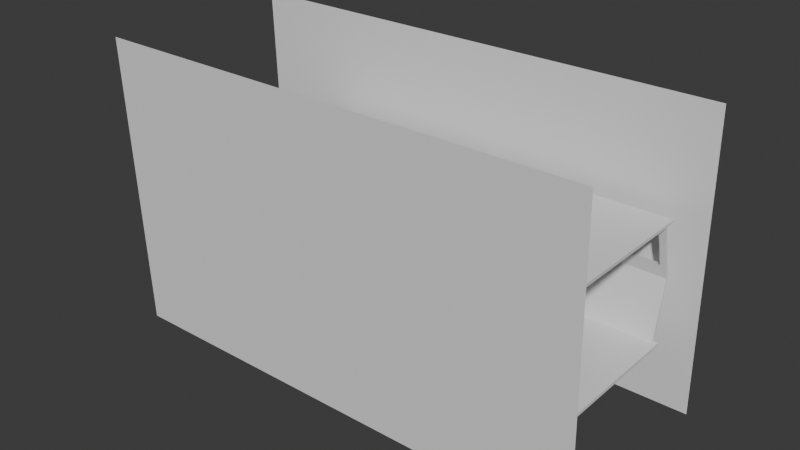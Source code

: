 # Source: 511.blend  (saved by Blender 4.2.66; exported with 4.5.12 LTS)
import bpy
from mathutils import Matrix  # noqa: F401  (used for matrix-valued properties, if any)

bpy.ops.wm.read_factory_settings(use_empty=True)
scene = bpy.context.scene
scene.name = 'Scene'

# ---- collections
col_collection = bpy.data.collections.new('Collection'); scene.collection.children.link(col_collection)

# ---- materials (node trees are filled in below, after node groups)
mat_material = bpy.data.materials.new('Material')
mat_material.alpha_threshold = 0.0
mat_material.roughness = 0.5
mat_material.line_color = (0.0, 0.0, 0.0, 1.0)
mat_material_001 = bpy.data.materials.new('Material.001')
mat_material_001.alpha_threshold = 0.0
mat_material_001.roughness = 0.5
mat_material_001.line_color = (0.0, 0.0, 0.0, 1.0)
mat_material_004 = bpy.data.materials.new('Material.004')
mat_material_004.alpha_threshold = 0.0
mat_material_004.roughness = 0.5
mat_material_004.line_color = (0.0, 0.0, 0.0, 1.0)
mat_material_006 = bpy.data.materials.new('Material.006')
mat_material_006.alpha_threshold = 0.0
mat_material_006.roughness = 0.5
mat_material_006.line_color = (0.0, 0.0, 0.0, 1.0)
mat_material_007 = bpy.data.materials.new('Material.007')
mat_material_007.alpha_threshold = 0.0
mat_material_007.roughness = 0.5
mat_material_007.line_color = (0.0, 0.0, 0.0, 1.0)
mat_material_008 = bpy.data.materials.new('Material.008')
mat_material_008.alpha_threshold = 0.0
mat_material_008.roughness = 0.5
mat_material_008.line_color = (0.0, 0.0, 0.0, 1.0)
mat_material_009 = bpy.data.materials.new('Material.009')
mat_material_009.alpha_threshold = 0.0
mat_material_009.roughness = 0.5
mat_material_009.line_color = (0.0, 0.0, 0.0, 1.0)

# ---- material node trees
mat_material.use_nodes = True; mat_material.node_tree.nodes.clear()
_N = mat_material.node_tree.nodes; _L = mat_material.node_tree.links
n0 = _N.new('ShaderNodeOutputMaterial'); n0.name = 'Material Output'; n0.location = (300, 300)
n1 = _N.new('ShaderNodeBsdfPrincipled'); n1.name = 'Principled BSDF'; n1.location = (10, 300)
n1.inputs[3].default_value = 1.45
_L.new(n1.outputs[0], n0.inputs[0])
n0.is_active_output = True
mat_material_001.use_nodes = True; mat_material_001.node_tree.nodes.clear()
_N = mat_material_001.node_tree.nodes; _L = mat_material_001.node_tree.links
n0 = _N.new('ShaderNodeOutputMaterial'); n0.name = 'Material Output'; n0.location = (300, 300)
n1 = _N.new('ShaderNodeBsdfPrincipled'); n1.name = 'Principled BSDF'; n1.location = (10, 300)
n1.inputs[3].default_value = 1.45
_L.new(n1.outputs[0], n0.inputs[0])
n0.is_active_output = True
mat_material_004.use_nodes = True; mat_material_004.node_tree.nodes.clear()
_N = mat_material_004.node_tree.nodes; _L = mat_material_004.node_tree.links
n0 = _N.new('ShaderNodeOutputMaterial'); n0.name = 'Material Output'; n0.location = (300, 300)
n1 = _N.new('ShaderNodeBsdfPrincipled'); n1.name = 'Principled BSDF'; n1.location = (10, 300)
n1.inputs[3].default_value = 1.45
_L.new(n1.outputs[0], n0.inputs[0])
n0.is_active_output = True
mat_material_006.use_nodes = True; mat_material_006.node_tree.nodes.clear()
_N = mat_material_006.node_tree.nodes; _L = mat_material_006.node_tree.links
n0 = _N.new('ShaderNodeOutputMaterial'); n0.name = 'Material Output'; n0.location = (300, 300)
n1 = _N.new('ShaderNodeBsdfPrincipled'); n1.name = 'Principled BSDF'; n1.location = (10, 300)
n1.inputs[3].default_value = 1.45
_L.new(n1.outputs[0], n0.inputs[0])
n0.is_active_output = True
mat_material_007.use_nodes = True; mat_material_007.node_tree.nodes.clear()
_N = mat_material_007.node_tree.nodes; _L = mat_material_007.node_tree.links
n0 = _N.new('ShaderNodeOutputMaterial'); n0.name = 'Material Output'; n0.location = (300, 300)
n1 = _N.new('ShaderNodeBsdfPrincipled'); n1.name = 'Principled BSDF'; n1.location = (10, 300)
n1.inputs[3].default_value = 1.45
_L.new(n1.outputs[0], n0.inputs[0])
n0.is_active_output = True
mat_material_008.use_nodes = True; mat_material_008.node_tree.nodes.clear()
_N = mat_material_008.node_tree.nodes; _L = mat_material_008.node_tree.links
n0 = _N.new('ShaderNodeOutputMaterial'); n0.name = 'Material Output'; n0.location = (300, 300)
n1 = _N.new('ShaderNodeBsdfPrincipled'); n1.name = 'Principled BSDF'; n1.location = (10, 300)
n1.inputs[3].default_value = 1.45
_L.new(n1.outputs[0], n0.inputs[0])
n0.is_active_output = True
mat_material_009.use_nodes = True; mat_material_009.node_tree.nodes.clear()
_N = mat_material_009.node_tree.nodes; _L = mat_material_009.node_tree.links
n0 = _N.new('ShaderNodeOutputMaterial'); n0.name = 'Material Output'; n0.location = (300, 300)
n1 = _N.new('ShaderNodeBsdfPrincipled'); n1.name = 'Principled BSDF'; n1.location = (10, 300)
n1.inputs[3].default_value = 1.45
_L.new(n1.outputs[0], n0.inputs[0])
n0.is_active_output = True

# ---- world
world_world = bpy.data.worlds.new('World'); scene.world = world_world
world_world.use_nodes = True; world_world.node_tree.nodes.clear()
_N = world_world.node_tree.nodes; _L = world_world.node_tree.links
n0 = _N.new('ShaderNodeOutputWorld'); n0.name = 'World Output'; n0.location = (300, 300)
n1 = _N.new('ShaderNodeBackground'); n1.name = 'Background'; n1.location = (10, 300)
n1.inputs[0].default_value = (0.05088, 0.05088, 0.05088, 1.0)
_L.new(n1.outputs[0], n0.inputs[0])
n0.is_active_output = True
world_world.color = (0.05088, 0.05088, 0.05088)
world_world.sun_shadow_jitter_overblur = 0.0

# ---- meshes
me_cube = bpy.data.meshes.new('Cube')
me_cube.from_pydata([(1.0, 1.0, 1.0), (1.0, 1.0, -1.0), (1.0, -1.0, 1.0), (1.0, -1.0, -1.0), (-1.0, 1.0, 1.0), (-1.0, 1.0, -1.0), (-1.0, -1.0, 1.0), (-1.0, -1.0, -1.0)], [], [(0, 4, 6, 2), (3, 2, 6, 7), (7, 6, 4, 5), (5, 1, 3, 7), (1, 0, 2, 3), (5, 4, 0, 1)])
_uv = me_cube.uv_layers.new(name='UVMap')
_uv.uv.foreach_set('vector', [0.625, 0.5, 0.875, 0.5, 0.875, 0.75, 0.625, 0.75, 0.375, 0.75, 0.625, 0.75, 0.625, 1.0, 0.375, 1.0, 0.375, 0.0, 0.625, 0.0, 0.625, 0.25, 0.375, 0.25, 0.125, 0.5, 0.375, 0.5, 0.375, 0.75, 0.125, 0.75, 0.375, 0.5, 0.625, 0.5, 0.625, 0.75, 0.375, 0.75, 0.375, 0.25, 0.625, 0.25, 0.625, 0.5, 0.375, 0.5])
me_cube.materials.append(mat_material)
me_cube.use_mirror_vertex_groups = False
me_cube.update()
me_cube_001 = bpy.data.meshes.new('Cube.001')
me_cube_001.from_pydata([(1.0, 1.0, 1.0), (1.0, 1.0, -1.0), (1.0, -1.0, 1.0), (1.0, -1.0, -1.0), (-1.0, 1.0, 1.0), (-1.0, 1.0, -1.0), (-1.0, -1.0, 1.0), (-1.0, -1.0, -1.0), (-1.0, -0.003491, -10.47), (1.0, -0.003491, -8.466), (-1.0, -0.003491, -8.466), (1.0, -0.003491, -10.47), (-1.0, 0.8386, -0.5229), (1.0, 0.8386, -2.523), (-1.0, 0.8386, -2.523), (1.0, 0.8386, -0.5229), (-1.0, 0.2171, -8.385), (1.0, 0.2171, -6.385), (-1.0, 0.2171, -6.385), (1.0, 0.2171, -8.385), (0.9343, 1.0, -1.0), (0.9343, -1.0, 1.0), (0.9343, -1.0, -1.0), (0.9343, 1.0, 1.0), (0.9343, -0.003491, -10.47), (0.9343, -0.003491, -8.466), (0.9343, 0.8386, -0.5229), (0.9343, 0.8386, -2.523), (0.9343, 0.2171, -6.385), (0.9343, 0.2171, -8.385), (-0.9461, 1.0, -1.0), (-0.9461, -1.0, 1.0), (-0.9461, -0.003491, -10.47), (-0.9461, 0.8386, -2.523), (-0.9461, 0.2171, -8.385), (-0.9461, -1.0, -1.0), (-0.9461, 1.0, 1.0), (-0.9461, -0.003491, -8.466), (-0.9461, 0.8386, -0.5229), (-0.9461, 0.2171, -6.385)], [], [(37, 10, 6, 31), (35, 31, 6, 7), (14, 12, 4, 5), (24, 11, 3, 22), (11, 9, 2, 3), (20, 23, 0, 1), (19, 17, 9, 11), (29, 19, 11, 24), (7, 6, 10, 8), (39, 18, 10, 37), (36, 4, 12, 38), (20, 1, 13, 27), (1, 0, 15, 13), (16, 18, 12, 14), (8, 10, 18, 16), (38, 12, 18, 39), (27, 13, 19, 29), (13, 15, 17, 19), (15, 26, 28, 17), (30, 20, 27, 33), (0, 23, 26, 15), (17, 28, 25, 9), (34, 29, 24, 32), (30, 36, 23, 20), (32, 24, 22, 35), (3, 2, 21, 22), (9, 25, 21, 2), (8, 32, 35, 7), (5, 4, 36, 30), (16, 34, 32, 8), (5, 30, 33, 14), (14, 33, 34, 16), (23, 36, 38, 26), (28, 39, 37, 25), (22, 21, 31, 35), (25, 37, 31, 21)])
_uv = me_cube_001.uv_layers.new(name='UVMap')
_uv.uv.foreach_set('vector', [0.8683, 0.625, 0.875, 0.625, 0.875, 0.75, 0.8683, 0.75, 0.375, 0.9933, 0.625, 0.9933, 0.625, 1.0, 0.375, 1.0, 0.375, 0.2299, 0.625, 0.2299, 0.625, 0.25, 0.375, 0.25, 0.3668, 0.625, 0.375, 0.625, 0.375, 0.75, 0.3668, 0.75, 0.375, 0.625, 0.625, 0.625, 0.625, 0.75, 0.375, 0.75, 0.375, 0.4918, 0.625, 0.4918, 0.625, 0.5, 0.375, 0.5, 0.375, 0.5975, 0.625, 0.5975, 0.625, 0.625, 0.375, 0.625, 0.3668, 0.5975, 0.375, 0.5975, 0.375, 0.625, 0.3668, 0.625, 0.375, 0.0, 0.625, 0.0, 0.625, 0.125, 0.375, 0.125, 0.8683, 0.5975, 0.875, 0.5975, 0.875, 0.625, 0.8683, 0.625, 0.8683, 0.5, 0.875, 0.5, 0.875, 0.5201, 0.8683, 0.5201, 0.3668, 0.5, 0.375, 0.5, 0.375, 0.5201, 0.3668, 0.5201, 0.375, 0.5, 0.625, 0.5, 0.625, 0.5201, 0.375, 0.5201, 0.375, 0.1525, 0.625, 0.1525, 0.625, 0.2299, 0.375, 0.2299, 0.375, 0.125, 0.625, 0.125, 0.625, 0.1525, 0.375, 0.1525, 0.8683, 0.5201, 0.875, 0.5201, 0.875, 0.5975, 0.8683, 0.5975, 0.3668, 0.5201, 0.375, 0.5201, 0.375, 0.5975, 0.3668, 0.5975, 0.375, 0.5201, 0.625, 0.5201, 0.625, 0.5975, 0.375, 0.5975, 0.625, 0.5201, 0.6332, 0.5201, 0.6332, 0.5975, 0.625, 0.5975, 0.1317, 0.5, 0.3668, 0.5, 0.3668, 0.5201, 0.1317, 0.5201, 0.625, 0.5, 0.6332, 0.5, 0.6332, 0.5201, 0.625, 0.5201, 0.625, 0.5975, 0.6332, 0.5975, 0.6332, 0.625, 0.625, 0.625, 0.1317, 0.5975, 0.3668, 0.5975, 0.3668, 0.625, 0.1317, 0.625, 0.375, 0.2567, 0.625, 0.2567, 0.625, 0.4918, 0.375, 0.4918, 0.1317, 0.625, 0.3668, 0.625, 0.3668, 0.75, 0.1317, 0.75, 0.375, 0.75, 0.625, 0.75, 0.625, 0.7582, 0.375, 0.7582, 0.625, 0.625, 0.6332, 0.625, 0.6332, 0.75, 0.625, 0.75, 0.125, 0.625, 0.1317, 0.625, 0.1317, 0.75, 0.125, 0.75, 0.375, 0.25, 0.625, 0.25, 0.625, 0.2567, 0.375, 0.2567, 0.125, 0.5975, 0.1317, 0.5975, 0.1317, 0.625, 0.125, 0.625, 0.125, 0.5, 0.1317, 0.5, 0.1317, 0.5201, 0.125, 0.5201, 0.125, 0.5201, 0.1317, 0.5201, 0.1317, 0.5975, 0.125, 0.5975, 0.6332, 0.5, 0.8683, 0.5, 0.8683, 0.5201, 0.6332, 0.5201, 0.6332, 0.5975, 0.8683, 0.5975, 0.8683, 0.625, 0.6332, 0.625, 0.375, 0.7582, 0.625, 0.7582, 0.625, 0.9933, 0.375, 0.9933, 0.6332, 0.625, 0.8683, 0.625, 0.8683, 0.75, 0.6332, 0.75])
me_cube_001.materials.append(mat_material_001)
me_cube_001.use_mirror_vertex_groups = False
me_cube_001.update()
me_plane_001 = bpy.data.meshes.new('Plane.001')
me_plane_001.from_pydata([(-1.0, -1.0, 0.0), (1.0, -1.0, 0.0), (-1.0, 1.0, 0.0), (1.0, 1.0, 0.0)], [], [(0, 1, 3, 2)])
_uv = me_plane_001.uv_layers.new(name='UVMap')
_uv.uv.foreach_set('vector', [0.0, 0.0, 1.0, 0.0, 1.0, 1.0, 0.0, 1.0])
me_plane_001.update()
me_cube_004 = bpy.data.meshes.new('Cube.004')
me_cube_004.from_pydata([(1.0, 1.0, 1.0), (1.0, 1.0, -1.0), (1.0, -1.0, 1.0), (1.0, -1.0, -1.0), (-1.0, 1.0, 1.0), (-1.0, 1.0, -1.0), (-1.0, -1.0, 1.0), (-1.0, -1.0, -1.0), (-1.0, -0.003491, -10.47), (1.0, -0.003491, -8.466), (-1.0, -0.003491, -8.466), (1.0, -0.003491, -10.47), (-1.0, 0.8386, -0.5229), (1.0, 0.8386, -2.523), (-1.0, 0.8386, -2.523), (1.0, 0.8386, -0.5229), (-1.0, 0.2171, -8.385), (1.0, 0.2171, -6.385), (-1.0, 0.2171, -6.385), (1.0, 0.2171, -8.385), (0.9343, 1.0, -1.0), (0.9343, -1.0, 1.0), (0.9343, -1.0, -1.0), (0.9343, 1.0, 1.0), (0.9343, -0.003491, -10.47), (0.9343, -0.003491, -8.466), (0.9343, 0.8386, -0.5229), (0.9343, 0.8386, -2.523), (0.9343, 0.2171, -6.385), (0.9343, 0.2171, -8.385), (-0.9461, 1.0, -1.0), (-0.9461, -1.0, 1.0), (-0.9461, -0.003491, -10.47), (-0.9461, 0.8386, -2.523), (-0.9461, 0.2171, -8.385), (-0.9461, -1.0, -1.0), (-0.9461, 1.0, 1.0), (-0.9461, -0.003491, -8.466), (-0.9461, 0.8386, -0.5229), (-0.9461, 0.2171, -6.385)], [], [(37, 10, 6, 31), (35, 31, 6, 7), (14, 12, 4, 5), (24, 11, 3, 22), (11, 9, 2, 3), (20, 23, 0, 1), (19, 17, 9, 11), (29, 19, 11, 24), (7, 6, 10, 8), (39, 18, 10, 37), (36, 4, 12, 38), (20, 1, 13, 27), (1, 0, 15, 13), (16, 18, 12, 14), (8, 10, 18, 16), (38, 12, 18, 39), (27, 13, 19, 29), (13, 15, 17, 19), (15, 26, 28, 17), (30, 20, 27, 33), (0, 23, 26, 15), (17, 28, 25, 9), (34, 29, 24, 32), (30, 36, 23, 20), (32, 24, 22, 35), (3, 2, 21, 22), (9, 25, 21, 2), (8, 32, 35, 7), (5, 4, 36, 30), (16, 34, 32, 8), (5, 30, 33, 14), (14, 33, 34, 16), (23, 36, 38, 26), (28, 39, 37, 25), (22, 21, 31, 35), (25, 37, 31, 21)])
_uv = me_cube_004.uv_layers.new(name='UVMap')
_uv.uv.foreach_set('vector', [0.8683, 0.625, 0.875, 0.625, 0.875, 0.75, 0.8683, 0.75, 0.375, 0.9933, 0.625, 0.9933, 0.625, 1.0, 0.375, 1.0, 0.375, 0.2299, 0.625, 0.2299, 0.625, 0.25, 0.375, 0.25, 0.3668, 0.625, 0.375, 0.625, 0.375, 0.75, 0.3668, 0.75, 0.375, 0.625, 0.625, 0.625, 0.625, 0.75, 0.375, 0.75, 0.375, 0.4918, 0.625, 0.4918, 0.625, 0.5, 0.375, 0.5, 0.375, 0.5975, 0.625, 0.5975, 0.625, 0.625, 0.375, 0.625, 0.3668, 0.5975, 0.375, 0.5975, 0.375, 0.625, 0.3668, 0.625, 0.375, 0.0, 0.625, 0.0, 0.625, 0.125, 0.375, 0.125, 0.8683, 0.5975, 0.875, 0.5975, 0.875, 0.625, 0.8683, 0.625, 0.8683, 0.5, 0.875, 0.5, 0.875, 0.5201, 0.8683, 0.5201, 0.3668, 0.5, 0.375, 0.5, 0.375, 0.5201, 0.3668, 0.5201, 0.375, 0.5, 0.625, 0.5, 0.625, 0.5201, 0.375, 0.5201, 0.375, 0.1525, 0.625, 0.1525, 0.625, 0.2299, 0.375, 0.2299, 0.375, 0.125, 0.625, 0.125, 0.625, 0.1525, 0.375, 0.1525, 0.8683, 0.5201, 0.875, 0.5201, 0.875, 0.5975, 0.8683, 0.5975, 0.3668, 0.5201, 0.375, 0.5201, 0.375, 0.5975, 0.3668, 0.5975, 0.375, 0.5201, 0.625, 0.5201, 0.625, 0.5975, 0.375, 0.5975, 0.625, 0.5201, 0.6332, 0.5201, 0.6332, 0.5975, 0.625, 0.5975, 0.1317, 0.5, 0.3668, 0.5, 0.3668, 0.5201, 0.1317, 0.5201, 0.625, 0.5, 0.6332, 0.5, 0.6332, 0.5201, 0.625, 0.5201, 0.625, 0.5975, 0.6332, 0.5975, 0.6332, 0.625, 0.625, 0.625, 0.1317, 0.5975, 0.3668, 0.5975, 0.3668, 0.625, 0.1317, 0.625, 0.375, 0.2567, 0.625, 0.2567, 0.625, 0.4918, 0.375, 0.4918, 0.1317, 0.625, 0.3668, 0.625, 0.3668, 0.75, 0.1317, 0.75, 0.375, 0.75, 0.625, 0.75, 0.625, 0.7582, 0.375, 0.7582, 0.625, 0.625, 0.6332, 0.625, 0.6332, 0.75, 0.625, 0.75, 0.125, 0.625, 0.1317, 0.625, 0.1317, 0.75, 0.125, 0.75, 0.375, 0.25, 0.625, 0.25, 0.625, 0.2567, 0.375, 0.2567, 0.125, 0.5975, 0.1317, 0.5975, 0.1317, 0.625, 0.125, 0.625, 0.125, 0.5, 0.1317, 0.5, 0.1317, 0.5201, 0.125, 0.5201, 0.125, 0.5201, 0.1317, 0.5201, 0.1317, 0.5975, 0.125, 0.5975, 0.6332, 0.5, 0.8683, 0.5, 0.8683, 0.5201, 0.6332, 0.5201, 0.6332, 0.5975, 0.8683, 0.5975, 0.8683, 0.625, 0.6332, 0.625, 0.375, 0.7582, 0.625, 0.7582, 0.625, 0.9933, 0.375, 0.9933, 0.6332, 0.625, 0.8683, 0.625, 0.8683, 0.75, 0.6332, 0.75])
me_cube_004.materials.append(mat_material_004)
me_cube_004.use_mirror_vertex_groups = False
me_cube_004.update()
me_cube_006 = bpy.data.meshes.new('Cube.006')
me_cube_006.from_pydata([(1.0, 1.0, 1.0), (1.0, 1.0, -1.0), (1.0, -1.0, 1.0), (1.0, -1.0, -1.0), (-1.0, 1.0, 1.0), (-1.0, 1.0, -1.0), (-1.0, -1.0, 1.0), (-1.0, -1.0, -1.0), (-1.0, -0.003491, -10.47), (1.0, -0.003491, -8.466), (-1.0, -0.003491, -8.466), (1.0, -0.003491, -10.47), (-1.0, 0.8386, -0.5229), (1.0, 0.8386, -2.523), (-1.0, 0.8386, -2.523), (1.0, 0.8386, -0.5229), (-1.0, 0.2171, -8.385), (1.0, 0.2171, -6.385), (-1.0, 0.2171, -6.385), (1.0, 0.2171, -8.385), (0.9343, 1.0, -1.0), (0.9343, -1.0, 1.0), (0.9343, -1.0, -1.0), (0.9343, 1.0, 1.0), (0.9343, -0.003491, -10.47), (0.9343, -0.003491, -8.466), (0.9343, 0.8386, -0.5229), (0.9343, 0.8386, -2.523), (0.9343, 0.2171, -6.385), (0.9343, 0.2171, -8.385), (-0.9461, 1.0, -1.0), (-0.9461, -1.0, 1.0), (-0.9461, -0.003491, -10.47), (-0.9461, 0.8386, -2.523), (-0.9461, 0.2171, -8.385), (-0.9461, -1.0, -1.0), (-0.9461, 1.0, 1.0), (-0.9461, -0.003491, -8.466), (-0.9461, 0.8386, -0.5229), (-0.9461, 0.2171, -6.385), (-0.4488, -1.0, -1.0), (-0.4488, -0.003491, -8.466), (-0.4488, 0.8385, -0.985), (-0.4488, -1.0, 1.0), (-0.4488, -0.003491, -10.47), (-0.4488, 0.8385, -2.985), (-0.3902, -1.0, -1.0), (-0.3902, -0.003491, -8.466), (-0.3902, 0.8385, -0.985), (-0.3902, -1.0, 1.0), (-0.3902, -0.003491, -10.47), (-0.3902, 0.8385, -2.985), (0.113, -1.0, -1.0), (0.113, -0.003491, -8.466), (0.113, 0.8397, -0.8745), (0.113, -1.0, 1.0), (0.113, -0.003491, -10.47), (0.113, 0.8397, -2.875), (0.168, -1.0, -1.0), (0.168, -0.003491, -8.466), (0.168, 0.8397, -0.8745), (0.168, -1.0, 1.0), (0.168, -0.003491, -10.47), (0.168, 0.8397, -2.875), (0.168, -1.0, -1.0), (0.168, -0.003491, -8.466), (0.168, 0.2171, -6.385), (0.168, -1.0, 1.0), (0.168, -0.003491, -10.47), (0.168, 0.2171, -8.385)], [], [(37, 10, 6, 31), (35, 31, 6, 7), (14, 12, 4, 5), (24, 11, 3, 22), (11, 9, 2, 3), (20, 23, 0, 1), (19, 17, 9, 11), (29, 19, 11, 24), (7, 6, 10, 8), (39, 18, 10, 37), (36, 4, 12, 38), (20, 1, 13, 27), (1, 0, 15, 13), (16, 18, 12, 14), (8, 10, 18, 16), (38, 12, 18, 39), (27, 13, 19, 29), (13, 15, 17, 19), (15, 26, 28, 17), (30, 20, 27, 33), (0, 23, 26, 15), (17, 28, 25, 9), (69, 29, 24, 68), (30, 36, 23, 20), (68, 24, 22, 64), (3, 2, 21, 22), (9, 25, 21, 2), (8, 32, 35, 7), (5, 4, 36, 30), (16, 34, 32, 8), (5, 30, 33, 14), (14, 33, 34, 16), (23, 36, 38, 26), (40, 43, 31, 35), (47, 41, 43, 49), (46, 49, 43, 40), (48, 42, 41, 47), (52, 55, 49, 46), (44, 50, 46, 40), (45, 51, 50, 44), (59, 53, 55, 61), (58, 61, 55, 52), (60, 54, 53, 59), (66, 60, 59, 65), (64, 67, 61, 58), (65, 59, 61, 67), (56, 62, 58, 52), (57, 63, 62, 56), (25, 65, 67, 21), (22, 21, 67, 64), (28, 66, 65, 25), (62, 68, 64, 58), (63, 69, 68, 62)])
_uv = me_cube_006.uv_layers.new(name='UVMap')
_uv.uv.foreach_set('vector', [0.8683, 0.625, 0.875, 0.625, 0.875, 0.75, 0.8683, 0.75, 0.375, 0.9933, 0.625, 0.9933, 0.625, 1.0, 0.375, 1.0, 0.375, 0.2299, 0.625, 0.2299, 0.625, 0.25, 0.375, 0.25, 0.3668, 0.625, 0.375, 0.625, 0.375, 0.75, 0.3668, 0.75, 0.375, 0.625, 0.625, 0.625, 0.625, 0.75, 0.375, 0.75, 0.375, 0.4918, 0.625, 0.4918, 0.625, 0.5, 0.375, 0.5, 0.375, 0.5975, 0.625, 0.5975, 0.625, 0.625, 0.375, 0.625, 0.3668, 0.5975, 0.375, 0.5975, 0.375, 0.625, 0.3668, 0.625, 0.375, 0.0, 0.625, 0.0, 0.625, 0.125, 0.375, 0.125, 0.8683, 0.5975, 0.875, 0.5975, 0.875, 0.625, 0.8683, 0.625, 0.8683, 0.5, 0.875, 0.5, 0.875, 0.5201, 0.8683, 0.5201, 0.3668, 0.5, 0.375, 0.5, 0.375, 0.5201, 0.3668, 0.5201, 0.375, 0.5, 0.625, 0.5, 0.625, 0.5201, 0.375, 0.5201, 0.375, 0.1525, 0.625, 0.1525, 0.625, 0.2299, 0.375, 0.2299, 0.375, 0.125, 0.625, 0.125, 0.625, 0.1525, 0.375, 0.1525, 0.8683, 0.5201, 0.875, 0.5201, 0.875, 0.5975, 0.8683, 0.5975, 0.3668, 0.5201, 0.375, 0.5201, 0.375, 0.5975, 0.3668, 0.5975, 0.375, 0.5201, 0.625, 0.5201, 0.625, 0.5975, 0.375, 0.5975, 0.625, 0.5201, 0.6332, 0.5201, 0.6332, 0.5975, 0.625, 0.5975, 0.1317, 0.5, 0.3668, 0.5, 0.3668, 0.5201, 0.1317, 0.5201, 0.625, 0.5, 0.6332, 0.5, 0.6332, 0.5201, 0.625, 0.5201, 0.625, 0.5975, 0.6332, 0.5975, 0.6332, 0.625, 0.625, 0.625, 0.271, 0.5975, 0.3668, 0.5975, 0.3668, 0.625, 0.271, 0.625, 0.375, 0.2567, 0.625, 0.2567, 0.625, 0.4918, 0.375, 0.4918, 0.271, 0.625, 0.3668, 0.625, 0.3668, 0.75, 0.271, 0.75, 0.375, 0.75, 0.625, 0.75, 0.625, 0.7582, 0.375, 0.7582, 0.625, 0.625, 0.6332, 0.625, 0.6332, 0.75, 0.625, 0.75, 0.125, 0.625, 0.1317, 0.625, 0.1317, 0.75, 0.125, 0.75, 0.375, 0.25, 0.625, 0.25, 0.625, 0.2567, 0.375, 0.2567, 0.125, 0.5975, 0.1317, 0.5975, 0.1317, 0.625, 0.125, 0.625, 0.125, 0.5, 0.1317, 0.5, 0.1317, 0.5201, 0.125, 0.5201, 0.125, 0.5201, 0.1317, 0.5201, 0.1317, 0.5975, 0.125, 0.5975, 0.6332, 0.5, 0.8683, 0.5, 0.8683, 0.5201, 0.6332, 0.5201, 0.375, 0.9311, 0.625, 0.9311, 0.625, 0.9933, 0.375, 0.9933, 0.7988, 0.625, 0.8061, 0.625, 0.8061, 0.75, 0.7988, 0.75, 0.375, 0.9238, 0.625, 0.9238, 0.625, 0.9311, 0.375, 0.9311, 0.7988, 0.5975, 0.8061, 0.5975, 0.8061, 0.625, 0.7988, 0.625, 0.375, 0.8609, 0.625, 0.8609, 0.625, 0.9238, 0.375, 0.9238, 0.1939, 0.625, 0.2012, 0.625, 0.2012, 0.75, 0.1939, 0.75, 0.1939, 0.5975, 0.2012, 0.5975, 0.2012, 0.625, 0.1939, 0.625, 0.729, 0.625, 0.7359, 0.625, 0.7359, 0.75, 0.729, 0.75, 0.375, 0.854, 0.625, 0.854, 0.625, 0.8609, 0.375, 0.8609, 0.729, 0.5975, 0.7359, 0.5975, 0.7359, 0.625, 0.729, 0.625, 0.729, 0.5975, 0.729, 0.5975, 0.729, 0.625, 0.729, 0.625, 0.375, 0.854, 0.625, 0.854, 0.625, 0.854, 0.375, 0.854, 0.729, 0.625, 0.729, 0.625, 0.729, 0.75, 0.729, 0.75, 0.2641, 0.625, 0.271, 0.625, 0.271, 0.75, 0.2641, 0.75, 0.2641, 0.5975, 0.271, 0.5975, 0.271, 0.625, 0.2641, 0.625, 0.6332, 0.625, 0.729, 0.625, 0.729, 0.75, 0.6332, 0.75, 0.375, 0.7582, 0.625, 0.7582, 0.625, 0.854, 0.375, 0.854, 0.6332, 0.5975, 0.729, 0.5975, 0.729, 0.625, 0.6332, 0.625, 0.271, 0.625, 0.271, 0.625, 0.271, 0.75, 0.271, 0.75, 0.271, 0.5975, 0.271, 0.5975, 0.271, 0.625, 0.271, 0.625])
me_cube_006.materials.append(mat_material_006)
me_cube_006.use_mirror_vertex_groups = False
me_cube_006.update()
me_cube_007 = bpy.data.meshes.new('Cube.007')
me_cube_007.from_pydata([(1.0, 1.0, 1.0), (1.0, 1.0, -1.0), (1.0, -1.0, 1.0), (1.0, -1.0, -1.0), (-1.0, 1.0, 1.0), (-1.0, 1.0, -1.0), (-1.0, -1.0, 1.0), (-1.0, -1.0, -1.0), (-1.0, -0.003491, -10.47), (1.0, -0.003491, -8.466), (-1.0, -0.003491, -8.466), (1.0, -0.003491, -10.47), (-1.0, 0.8386, -0.5229), (1.0, 0.8386, -2.523), (-1.0, 0.8386, -2.523), (1.0, 0.8386, -0.5229), (-1.0, 0.2171, -8.385), (1.0, 0.2171, -6.385), (-1.0, 0.2171, -6.385), (1.0, 0.2171, -8.385), (0.9343, 1.0, -1.0), (0.9343, -1.0, 1.0), (0.9343, -1.0, -1.0), (0.9343, 1.0, 1.0), (0.9343, -0.003491, -10.47), (0.9343, -0.003491, -8.466), (0.9343, 0.8386, -0.5229), (0.9343, 0.8386, -2.523), (0.9343, 0.2171, -6.385), (0.9343, 0.2171, -8.385), (-0.9461, 1.0, -1.0), (-0.9461, -1.0, 1.0), (-0.9461, -0.003491, -10.47), (-0.9461, 0.8386, -2.523), (-0.9461, 0.2171, -8.385), (-0.9461, -1.0, -1.0), (-0.9461, 1.0, 1.0), (-0.9461, -0.003491, -8.466), (-0.9461, 0.8386, -0.5229), (-0.9461, 0.2171, -6.385), (-0.4488, -1.0, -1.0), (-0.4488, -0.003491, -8.466), (-0.4488, 0.8385, -0.985), (-0.4488, -1.0, 1.0), (-0.4488, -0.003491, -10.47), (-0.4488, 0.8385, -2.985), (-0.3902, -1.0, -1.0), (-0.3902, -0.003491, -8.466), (-0.3902, 0.8385, -0.985), (-0.3902, -1.0, 1.0), (-0.3902, -0.003491, -10.47), (-0.3902, 0.8385, -2.985), (0.113, -1.0, -1.0), (0.113, -0.003491, -8.466), (0.113, 0.8397, -0.8745), (0.113, -1.0, 1.0), (0.113, -0.003491, -10.47), (0.113, 0.8397, -2.875), (0.168, -1.0, -1.0), (0.168, -0.003491, -8.466), (0.168, 0.8397, -0.8745), (0.168, -1.0, 1.0), (0.168, -0.003491, -10.47), (0.168, 0.8397, -2.875), (0.168, -1.0, -1.0), (0.168, -0.003491, -8.466), (0.168, 0.2171, -6.385), (0.168, -1.0, 1.0), (0.168, -0.003491, -10.47), (0.168, 0.2171, -8.385)], [], [(37, 10, 6, 31), (35, 31, 6, 7), (14, 12, 4, 5), (24, 11, 3, 22), (11, 9, 2, 3), (20, 23, 0, 1), (19, 17, 9, 11), (29, 19, 11, 24), (7, 6, 10, 8), (39, 18, 10, 37), (36, 4, 12, 38), (20, 1, 13, 27), (1, 0, 15, 13), (16, 18, 12, 14), (8, 10, 18, 16), (38, 12, 18, 39), (27, 13, 19, 29), (13, 15, 17, 19), (15, 26, 28, 17), (30, 20, 27, 33), (0, 23, 26, 15), (17, 28, 25, 9), (69, 29, 24, 68), (30, 36, 23, 20), (68, 24, 22, 64), (3, 2, 21, 22), (9, 25, 21, 2), (8, 32, 35, 7), (5, 4, 36, 30), (16, 34, 32, 8), (5, 30, 33, 14), (14, 33, 34, 16), (23, 36, 38, 26), (40, 43, 31, 35), (47, 41, 43, 49), (46, 49, 43, 40), (48, 42, 41, 47), (52, 55, 49, 46), (44, 50, 46, 40), (45, 51, 50, 44), (59, 53, 55, 61), (58, 61, 55, 52), (60, 54, 53, 59), (66, 60, 59, 65), (64, 67, 61, 58), (65, 59, 61, 67), (56, 62, 58, 52), (57, 63, 62, 56), (25, 65, 67, 21), (22, 21, 67, 64), (28, 66, 65, 25), (62, 68, 64, 58), (63, 69, 68, 62)])
_uv = me_cube_007.uv_layers.new(name='UVMap')
_uv.uv.foreach_set('vector', [0.8683, 0.625, 0.875, 0.625, 0.875, 0.75, 0.8683, 0.75, 0.375, 0.9933, 0.625, 0.9933, 0.625, 1.0, 0.375, 1.0, 0.375, 0.2299, 0.625, 0.2299, 0.625, 0.25, 0.375, 0.25, 0.3668, 0.625, 0.375, 0.625, 0.375, 0.75, 0.3668, 0.75, 0.375, 0.625, 0.625, 0.625, 0.625, 0.75, 0.375, 0.75, 0.375, 0.4918, 0.625, 0.4918, 0.625, 0.5, 0.375, 0.5, 0.375, 0.5975, 0.625, 0.5975, 0.625, 0.625, 0.375, 0.625, 0.3668, 0.5975, 0.375, 0.5975, 0.375, 0.625, 0.3668, 0.625, 0.375, 0.0, 0.625, 0.0, 0.625, 0.125, 0.375, 0.125, 0.8683, 0.5975, 0.875, 0.5975, 0.875, 0.625, 0.8683, 0.625, 0.8683, 0.5, 0.875, 0.5, 0.875, 0.5201, 0.8683, 0.5201, 0.3668, 0.5, 0.375, 0.5, 0.375, 0.5201, 0.3668, 0.5201, 0.375, 0.5, 0.625, 0.5, 0.625, 0.5201, 0.375, 0.5201, 0.375, 0.1525, 0.625, 0.1525, 0.625, 0.2299, 0.375, 0.2299, 0.375, 0.125, 0.625, 0.125, 0.625, 0.1525, 0.375, 0.1525, 0.8683, 0.5201, 0.875, 0.5201, 0.875, 0.5975, 0.8683, 0.5975, 0.3668, 0.5201, 0.375, 0.5201, 0.375, 0.5975, 0.3668, 0.5975, 0.375, 0.5201, 0.625, 0.5201, 0.625, 0.5975, 0.375, 0.5975, 0.625, 0.5201, 0.6332, 0.5201, 0.6332, 0.5975, 0.625, 0.5975, 0.1317, 0.5, 0.3668, 0.5, 0.3668, 0.5201, 0.1317, 0.5201, 0.625, 0.5, 0.6332, 0.5, 0.6332, 0.5201, 0.625, 0.5201, 0.625, 0.5975, 0.6332, 0.5975, 0.6332, 0.625, 0.625, 0.625, 0.271, 0.5975, 0.3668, 0.5975, 0.3668, 0.625, 0.271, 0.625, 0.375, 0.2567, 0.625, 0.2567, 0.625, 0.4918, 0.375, 0.4918, 0.271, 0.625, 0.3668, 0.625, 0.3668, 0.75, 0.271, 0.75, 0.375, 0.75, 0.625, 0.75, 0.625, 0.7582, 0.375, 0.7582, 0.625, 0.625, 0.6332, 0.625, 0.6332, 0.75, 0.625, 0.75, 0.125, 0.625, 0.1317, 0.625, 0.1317, 0.75, 0.125, 0.75, 0.375, 0.25, 0.625, 0.25, 0.625, 0.2567, 0.375, 0.2567, 0.125, 0.5975, 0.1317, 0.5975, 0.1317, 0.625, 0.125, 0.625, 0.125, 0.5, 0.1317, 0.5, 0.1317, 0.5201, 0.125, 0.5201, 0.125, 0.5201, 0.1317, 0.5201, 0.1317, 0.5975, 0.125, 0.5975, 0.6332, 0.5, 0.8683, 0.5, 0.8683, 0.5201, 0.6332, 0.5201, 0.375, 0.9311, 0.625, 0.9311, 0.625, 0.9933, 0.375, 0.9933, 0.7988, 0.625, 0.8061, 0.625, 0.8061, 0.75, 0.7988, 0.75, 0.375, 0.9238, 0.625, 0.9238, 0.625, 0.9311, 0.375, 0.9311, 0.7988, 0.5975, 0.8061, 0.5975, 0.8061, 0.625, 0.7988, 0.625, 0.375, 0.8609, 0.625, 0.8609, 0.625, 0.9238, 0.375, 0.9238, 0.1939, 0.625, 0.2012, 0.625, 0.2012, 0.75, 0.1939, 0.75, 0.1939, 0.5975, 0.2012, 0.5975, 0.2012, 0.625, 0.1939, 0.625, 0.729, 0.625, 0.7359, 0.625, 0.7359, 0.75, 0.729, 0.75, 0.375, 0.854, 0.625, 0.854, 0.625, 0.8609, 0.375, 0.8609, 0.729, 0.5975, 0.7359, 0.5975, 0.7359, 0.625, 0.729, 0.625, 0.729, 0.5975, 0.729, 0.5975, 0.729, 0.625, 0.729, 0.625, 0.375, 0.854, 0.625, 0.854, 0.625, 0.854, 0.375, 0.854, 0.729, 0.625, 0.729, 0.625, 0.729, 0.75, 0.729, 0.75, 0.2641, 0.625, 0.271, 0.625, 0.271, 0.75, 0.2641, 0.75, 0.2641, 0.5975, 0.271, 0.5975, 0.271, 0.625, 0.2641, 0.625, 0.6332, 0.625, 0.729, 0.625, 0.729, 0.75, 0.6332, 0.75, 0.375, 0.7582, 0.625, 0.7582, 0.625, 0.854, 0.375, 0.854, 0.6332, 0.5975, 0.729, 0.5975, 0.729, 0.625, 0.6332, 0.625, 0.271, 0.625, 0.271, 0.625, 0.271, 0.75, 0.271, 0.75, 0.271, 0.5975, 0.271, 0.5975, 0.271, 0.625, 0.271, 0.625])
me_cube_007.materials.append(mat_material_007)
me_cube_007.use_mirror_vertex_groups = False
me_cube_007.update()
me_cube_008 = bpy.data.meshes.new('Cube.008')
me_cube_008.from_pydata([(1.0, 1.0, 1.0), (1.0, 1.0, -1.0), (1.0, -1.0, 1.0), (1.0, -1.0, -1.0), (-1.0, 1.0, 1.0), (-1.0, 1.0, -1.0), (-1.0, -1.0, 1.0), (-1.0, -1.0, -1.0)], [], [(0, 4, 6, 2), (3, 2, 6, 7), (7, 6, 4, 5), (5, 1, 3, 7), (1, 0, 2, 3), (5, 4, 0, 1)])
_uv = me_cube_008.uv_layers.new(name='UVMap')
_uv.uv.foreach_set('vector', [0.625, 0.5, 0.875, 0.5, 0.875, 0.75, 0.625, 0.75, 0.375, 0.75, 0.625, 0.75, 0.625, 1.0, 0.375, 1.0, 0.375, 0.0, 0.625, 0.0, 0.625, 0.25, 0.375, 0.25, 0.125, 0.5, 0.375, 0.5, 0.375, 0.75, 0.125, 0.75, 0.375, 0.5, 0.625, 0.5, 0.625, 0.75, 0.375, 0.75, 0.375, 0.25, 0.625, 0.25, 0.625, 0.5, 0.375, 0.5])
me_cube_008.materials.append(mat_material_008)
me_cube_008.use_mirror_vertex_groups = False
me_cube_008.update()
me_plane_002 = bpy.data.meshes.new('Plane.002')
me_plane_002.from_pydata([(-1.0, -1.0, 0.0), (1.0, -1.0, 0.0), (-1.0, 1.0, 0.0), (1.0, 1.0, 0.0)], [], [(0, 1, 3, 2)])
_uv = me_plane_002.uv_layers.new(name='UVMap')
_uv.uv.foreach_set('vector', [0.0, 0.0, 1.0, 0.0, 1.0, 1.0, 0.0, 1.0])
me_plane_002.update()
me_cube_009 = bpy.data.meshes.new('Cube.009')
me_cube_009.from_pydata([(1.0, 1.0, 1.0), (1.0, 1.0, -1.0), (1.0, -1.0, 1.0), (1.0, -1.0, -1.0), (-1.0, 1.0, 1.0), (-1.0, 1.0, -1.0), (-1.0, -1.0, 1.0), (-1.0, -1.0, -1.0)], [], [(0, 4, 6, 2), (3, 2, 6, 7), (7, 6, 4, 5), (5, 1, 3, 7), (1, 0, 2, 3), (5, 4, 0, 1)])
_uv = me_cube_009.uv_layers.new(name='UVMap')
_uv.uv.foreach_set('vector', [0.625, 0.5, 0.875, 0.5, 0.875, 0.75, 0.625, 0.75, 0.375, 0.75, 0.625, 0.75, 0.625, 1.0, 0.375, 1.0, 0.375, 0.0, 0.625, 0.0, 0.625, 0.25, 0.375, 0.25, 0.125, 0.5, 0.375, 0.5, 0.375, 0.75, 0.125, 0.75, 0.375, 0.5, 0.625, 0.5, 0.625, 0.75, 0.375, 0.75, 0.375, 0.25, 0.625, 0.25, 0.625, 0.5, 0.375, 0.5])
me_cube_009.materials.append(mat_material_009)
me_cube_009.use_mirror_vertex_groups = False
me_cube_009.update()

# ---- objects
ob_cube = bpy.data.objects.new('Cube', me_cube)
ob_cube_001 = bpy.data.objects.new('Cube.001', me_cube_001)
ob_plane_001 = bpy.data.objects.new('Plane.001', me_plane_001)
ob_cube_002 = bpy.data.objects.new('Cube.002', me_cube_004)
ob_cube_004 = bpy.data.objects.new('Cube.004', me_cube_006)
ob_cube_005 = bpy.data.objects.new('Cube.005', me_cube_007)
ob_cube_003 = bpy.data.objects.new('Cube.003', me_cube_008)
ob_plane_002 = bpy.data.objects.new('Plane.002', me_plane_002)
ob_cube_006 = bpy.data.objects.new('Cube.006', me_cube_009)

# ---- transforms, parenting, visibility, modifiers, constraints
ob_cube.location = (5.499, 0.0, 0.0)
ob_cube.scale = (29.94, 12.82, -0.2368)
ob_cube.lock_rotations_4d = False
ob_cube.empty_display_type = 'ARROWS'
ob_cube.lineart.crease_threshold = 0.0
ob_cube_001.location = (-9.151, -12.42, 9.445)
ob_cube_001.rotation_euler = (1.556, -0.0, 0.0)
ob_cube_001.scale = (14.65, 9.276, -0.2368)
ob_cube_001.lock_rotations_4d = False
ob_cube_001.empty_display_type = 'ARROWS'
ob_cube_001.lineart.crease_threshold = 0.0
ob_plane_001.location = (-0.1514, 15.92, 11.55)
ob_plane_001.rotation_euler = (-4.68, -0.0, 0.0)
ob_plane_001.scale = (39.4, -23.74, 1.446)
ob_cube_002.location = (-9.151, 12.41, 9.445)
ob_cube_002.rotation_euler = (-1.556, -0.0, 0.0)
ob_cube_002.scale = (14.65, -9.276, -0.2368)
ob_cube_002.lock_rotations_4d = False
ob_cube_002.empty_display_type = 'ARROWS'
ob_cube_002.lineart.crease_threshold = 0.0
ob_cube_004.location = (20.2, -12.36, 9.445)
ob_cube_004.rotation_euler = (1.556, -0.0, 0.0)
ob_cube_004.scale = (14.65, 9.276, -0.2368)
ob_cube_004.lock_rotations_4d = False
ob_cube_004.empty_display_type = 'ARROWS'
ob_cube_004.lineart.crease_threshold = 0.0
ob_cube_005.location = (20.14, 12.31, 9.445)
ob_cube_005.rotation_euler = (-1.556, -0.0, 0.0)
ob_cube_005.scale = (14.65, -9.276, -0.2368)
ob_cube_005.lock_rotations_4d = False
ob_cube_005.empty_display_type = 'ARROWS'
ob_cube_005.lineart.crease_threshold = 0.0
ob_cube_003.location = (5.499, 0.0, 18.86)
ob_cube_003.scale = (29.94, 12.82, -0.2368)
ob_cube_003.lock_rotations_4d = False
ob_cube_003.empty_display_type = 'ARROWS'
ob_cube_003.lineart.crease_threshold = 0.0
ob_plane_002.location = (-0.1514, -15.12, 11.55)
ob_plane_002.rotation_euler = (-4.68, -0.0, 0.0)
ob_plane_002.scale = (39.4, -23.74, 1.446)
ob_cube_006.location = (-24.01, 0.0, 9.249)
ob_cube_006.rotation_euler = (-0.0, 1.576, -0.0)
ob_cube_006.scale = (9.563, 14.04, -0.2368)
ob_cube_006.lock_rotations_4d = False
ob_cube_006.empty_display_type = 'ARROWS'
ob_cube_006.lineart.crease_threshold = 0.0

# ---- collection membership
col_collection.objects.link(ob_cube)
col_collection.objects.link(ob_cube_001)
col_collection.objects.link(ob_plane_001)
col_collection.objects.link(ob_cube_002)
col_collection.objects.link(ob_cube_004)
col_collection.objects.link(ob_cube_005)
col_collection.objects.link(ob_cube_003)
col_collection.objects.link(ob_plane_002)
col_collection.objects.link(ob_cube_006)

# ---- scene / render settings (as saved in the file)
scene.frame_start = 1; scene.frame_end = 250; scene.frame_set(1)
scene.render.engine = 'BLENDER_EEVEE_NEXT'
bpy.context.view_layer.update()

# ---- added for rendering (the .blend has no active camera and no usable light): camera, sun
cam_auto = bpy.data.cameras.new('AutoCamera')
cam_auto.lens = 50.0
cam_auto.sensor_width = 36.0
cam_auto.clip_end = 1584.53
ob_auto_camera = bpy.data.objects.new('AutoCamera', cam_auto)
scene.collection.objects.link(ob_auto_camera)
ob_auto_camera.location = (90.1358, -107.948, 83.7826)
ob_auto_camera.rotation_euler = (1.09748, -7.21219e-08, 0.694738)
scene.camera = ob_auto_camera
light_auto_sun = bpy.data.lights.new('AutoSun', 'SUN')
light_auto_sun.energy = 3.0
light_auto_sun.angle = 0.0523599
ob_auto_sun = bpy.data.objects.new('AutoSun', light_auto_sun)
scene.collection.objects.link(ob_auto_sun)
ob_auto_sun.rotation_euler = (0.872665, 0.174533, 0.523599)
bpy.context.view_layer.update()
